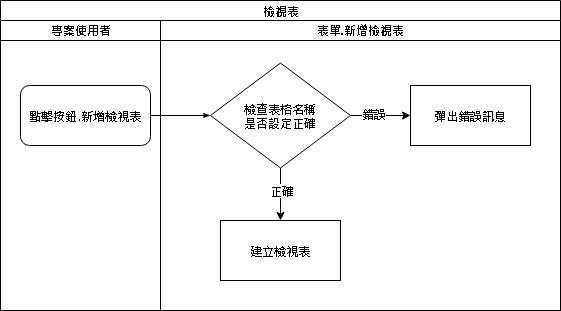

The diagram above was exported from draw.io. Its source (the exported page's mxGraphModel, read from the mxfile embedded in the PNG):
<mxGraphModel dx="1094" dy="814" grid="1" gridSize="10" guides="1" tooltips="1" connect="1" arrows="1" fold="1" page="1" pageScale="1" pageWidth="827" pageHeight="1169" math="0" shadow="0">
  <root>
    <mxCell id="ueGLlIxy3_bjROrW4O41-0" />
    <mxCell id="ueGLlIxy3_bjROrW4O41-1" parent="ueGLlIxy3_bjROrW4O41-0" />
    <mxCell id="ueGLlIxy3_bjROrW4O41-2" value="&lt;span style=&quot;font-size: 12px&quot;&gt;檢視表&lt;/span&gt;" style="swimlane;html=1;childLayout=stackLayout;startSize=20;rounded=0;shadow=0;labelBackgroundColor=none;strokeWidth=1;fontFamily=Verdana;fontSize=8;align=center;" vertex="1" parent="ueGLlIxy3_bjROrW4O41-1">
      <mxGeometry x="30" y="10" width="560" height="310" as="geometry" />
    </mxCell>
    <mxCell id="ueGLlIxy3_bjROrW4O41-3" value="專案使用者" style="swimlane;html=1;startSize=20;" vertex="1" parent="ueGLlIxy3_bjROrW4O41-2">
      <mxGeometry y="20" width="160" height="290" as="geometry" />
    </mxCell>
    <mxCell id="ueGLlIxy3_bjROrW4O41-4" value="&lt;font style=&quot;font-size: 12px&quot;&gt;點擊按鈕.新增檢視表&lt;/font&gt;" style="rounded=1;whiteSpace=wrap;html=1;shadow=0;labelBackgroundColor=none;strokeWidth=1;fontFamily=Verdana;fontSize=8;align=center;" vertex="1" parent="ueGLlIxy3_bjROrW4O41-3">
      <mxGeometry x="20" y="65" width="130" height="60" as="geometry" />
    </mxCell>
    <mxCell id="ueGLlIxy3_bjROrW4O41-5" style="edgeStyle=orthogonalEdgeStyle;rounded=1;html=1;labelBackgroundColor=none;startArrow=none;startFill=0;startSize=5;endArrow=classicThin;endFill=1;endSize=5;jettySize=auto;orthogonalLoop=1;strokeWidth=1;fontFamily=Verdana;fontSize=8;entryX=0;entryY=0.5;entryDx=0;entryDy=0;" edge="1" parent="ueGLlIxy3_bjROrW4O41-2" source="ueGLlIxy3_bjROrW4O41-4" target="ueGLlIxy3_bjROrW4O41-7">
      <mxGeometry relative="1" as="geometry">
        <mxPoint x="190" y="115" as="targetPoint" />
      </mxGeometry>
    </mxCell>
    <mxCell id="ueGLlIxy3_bjROrW4O41-6" value="表單.新增檢視表" style="swimlane;html=1;startSize=20;" vertex="1" parent="ueGLlIxy3_bjROrW4O41-2">
      <mxGeometry x="160" y="20" width="400" height="290" as="geometry" />
    </mxCell>
    <mxCell id="ueGLlIxy3_bjROrW4O41-7" value="&lt;font style=&quot;font-size: 12px&quot;&gt;檢查表格名稱&lt;br&gt;是否設定正確&lt;/font&gt;" style="rhombus;whiteSpace=wrap;html=1;rounded=1;shadow=0;strokeWidth=1;fontFamily=Verdana;fontSize=8;arcSize=0;" vertex="1" parent="ueGLlIxy3_bjROrW4O41-6">
      <mxGeometry x="50" y="42.5" width="140" height="105" as="geometry" />
    </mxCell>
    <mxCell id="ueGLlIxy3_bjROrW4O41-8" value="" style="edgeStyle=orthogonalEdgeStyle;rounded=0;orthogonalLoop=1;jettySize=auto;html=1;fontFamily=Verdana;fontSize=12;" edge="1" parent="ueGLlIxy3_bjROrW4O41-6" source="ueGLlIxy3_bjROrW4O41-7" target="ueGLlIxy3_bjROrW4O41-12">
      <mxGeometry relative="1" as="geometry" />
    </mxCell>
    <mxCell id="ueGLlIxy3_bjROrW4O41-9" value="正確" style="edgeLabel;html=1;align=center;verticalAlign=middle;resizable=0;points=[];fontSize=12;fontFamily=Verdana;" vertex="1" connectable="0" parent="ueGLlIxy3_bjROrW4O41-8">
      <mxGeometry x="0.2911" y="2" relative="1" as="geometry">
        <mxPoint x="-2" y="-11.67" as="offset" />
      </mxGeometry>
    </mxCell>
    <mxCell id="ueGLlIxy3_bjROrW4O41-10" value="" style="edgeStyle=orthogonalEdgeStyle;rounded=0;orthogonalLoop=1;jettySize=auto;html=1;fontFamily=Verdana;fontSize=8;" edge="1" parent="ueGLlIxy3_bjROrW4O41-6" source="ueGLlIxy3_bjROrW4O41-7" target="ueGLlIxy3_bjROrW4O41-13">
      <mxGeometry relative="1" as="geometry" />
    </mxCell>
    <mxCell id="ueGLlIxy3_bjROrW4O41-11" value="錯誤" style="edgeLabel;html=1;align=center;verticalAlign=middle;resizable=0;points=[];fontSize=12;fontFamily=Verdana;" vertex="1" connectable="0" parent="ueGLlIxy3_bjROrW4O41-10">
      <mxGeometry x="-0.2545" y="3" relative="1" as="geometry">
        <mxPoint as="offset" />
      </mxGeometry>
    </mxCell>
    <mxCell id="ueGLlIxy3_bjROrW4O41-12" value="&lt;span style=&quot;font-size: 12px&quot;&gt;建立檢視表&lt;/span&gt;" style="whiteSpace=wrap;html=1;rounded=1;shadow=0;fontFamily=Verdana;fontSize=8;strokeWidth=1;arcSize=0;" vertex="1" parent="ueGLlIxy3_bjROrW4O41-6">
      <mxGeometry x="60" y="200" width="120" height="60" as="geometry" />
    </mxCell>
    <mxCell id="ueGLlIxy3_bjROrW4O41-13" value="&lt;font style=&quot;font-size: 12px&quot;&gt;彈出錯誤訊息&lt;/font&gt;" style="whiteSpace=wrap;html=1;rounded=1;shadow=0;fontFamily=Verdana;fontSize=8;strokeWidth=1;arcSize=0;" vertex="1" parent="ueGLlIxy3_bjROrW4O41-6">
      <mxGeometry x="250" y="65" width="120" height="60" as="geometry" />
    </mxCell>
  </root>
</mxGraphModel>